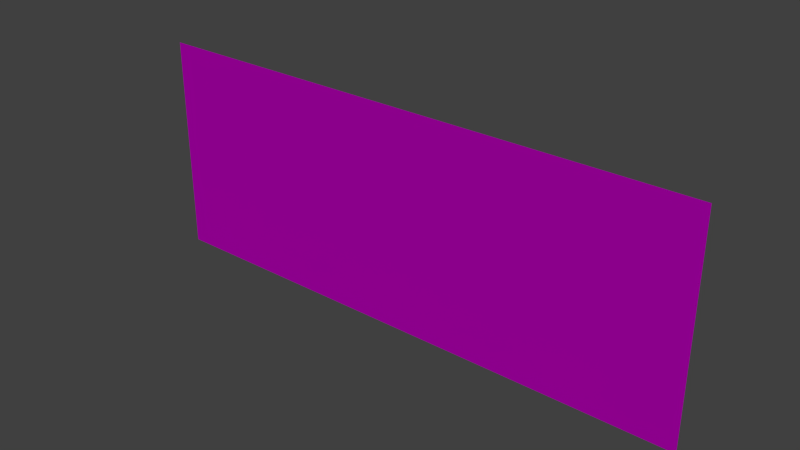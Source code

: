 # Source: architecture_water_backplane_2.blend  (saved by Blender 2.70.0; exported with 4.5.12 LTS)
import bpy
from mathutils import Matrix  # noqa: F401  (used for matrix-valued properties, if any)

bpy.ops.wm.read_factory_settings(use_empty=True)
scene = bpy.context.scene
scene.name = 'Scene'

# ---- collections
col_collection_1 = bpy.data.collections.new('Collection 1'); scene.collection.children.link(col_collection_1)

# ---- images (referenced by path relative to the original .blend; pixels are not part of the script)
import os
ASSET_DIR = os.environ.get("B2B_ASSET_DIR", "")  # directory of the original .blend (textures are referenced by path, not embedded)
HERE = os.path.dirname(os.path.abspath(__file__))  # packed textures are extracted next to this script under _unpacked/

def load_image(name, relpath, width, height, colorspace="sRGB"):
    """Load a texture the original file referenced (path relative to the .blend, or extracted next to this script)."""
    p = next((c for c in (os.path.join(HERE, relpath), os.path.join(ASSET_DIR, relpath)) if relpath and os.path.exists(c)), "")
    if p:
        img = bpy.data.images.load(p, check_existing=True)
        img.name = name
    else:  # same state as the original file: an image datablock whose file is absent (Cycles renders it pink)
        img = bpy.data.images.new(name, width, height)
        img.source = "FILE"
        img.filepath = "//" + (relpath or name)
    img.colorspace_settings.name = colorspace
    return img
img_architecture_divider_rock_2_diffuse_jpg = load_image('architecture_divider_rock_2_diffuse.jpg', 'Texturen/architecture_divider_rock_2_diffuse.jpg', 1024, 1024, 'sRGB')
img_architecture_divider_rock_2_normal_jpg = load_image('architecture_divider_rock_2_normal.jpg', 'Texturen/architecture_divider_rock_2_normal.jpg', 1024, 1024, 'sRGB')

# ---- materials (node trees are filled in below, after node groups)
mat_architecture_divider_earth_water_1_rock_2 = bpy.data.materials.new('architecture_divider_earth_water_1_rock_2')
mat_architecture_divider_earth_water_1_rock_2.alpha_threshold = 0.0
mat_architecture_divider_earth_water_1_rock_2.diffuse_color = (0.512, 0.512, 0.512, 1.0)
mat_architecture_divider_earth_water_1_rock_2.specular_color = (0.25, 0.25, 0.25)
mat_architecture_divider_earth_water_1_rock_2.roughness = 0.5
mat_architecture_divider_earth_water_1_rock_2.line_color = (0.0, 0.0, 0.0, 1.0)

# ---- material node trees
mat_architecture_divider_earth_water_1_rock_2.use_nodes = True; mat_architecture_divider_earth_water_1_rock_2.node_tree.nodes.clear()
_N = mat_architecture_divider_earth_water_1_rock_2.node_tree.nodes; _L = mat_architecture_divider_earth_water_1_rock_2.node_tree.links
n0 = _N.new('ShaderNodeOutputMaterial'); n0.name = 'Material Output'; n0.location = (300, 300)
n1 = _N.new('ShaderNodeBsdfDiffuse'); n1.name = 'Diffuse BSDF'; n1.location = (10, 300)
n2 = _N.new('ShaderNodeTexImage'); n2.name = 'Image Texture'; n2.location = (-569, 492)
n2.width = 140
n2.image = img_architecture_divider_rock_2_diffuse_jpg
n3 = _N.new('ShaderNodeTexCoord'); n3.name = 'Texture Coordinate'; n3.location = (-837, 317)
n4 = _N.new('ShaderNodeTexImage'); n4.name = 'Image Texture.001'; n4.location = (-553, 89)
n4.width = 140
n4.image = img_architecture_divider_rock_2_normal_jpg
n5 = _N.new('ShaderNodeNormalMap'); n5.name = 'Normal Map'; n5.location = (-286, 151)
_L.new(n1.outputs[0], n0.inputs[0])
_L.new(n3.outputs[2], n2.inputs[0])
_L.new(n3.outputs[2], n4.inputs[0])
_L.new(n4.outputs[0], n5.inputs[1])
_L.new(n2.outputs[0], n1.inputs[0])
_L.new(n5.outputs[0], n1.inputs[2])
n0.is_active_output = True

# ---- world
world_world = bpy.data.worlds.new('World'); scene.world = world_world
world_world.color = (0.05088, 0.05088, 0.05088)
world_world.use_sun_shadow = False
world_world.sun_shadow_jitter_overblur = 0.0
world_world.cycles.sampling_method = 'MANUAL'
world_world.cycles.sample_map_resolution = 256

# ---- meshes
me_plane = bpy.data.meshes.new('Plane')
me_plane.from_pydata([(-29.24, -14.3, -8.544), (33.76, -14.3, -8.544), (-29.24, -14.3, 15.93), (33.76, -14.3, 15.93)], [], [(0, 1, 3, 2)])
_uv = me_plane.uv_layers.new(name='UVMap')
_uv.uv.foreach_set('vector', [0.0001359, 0.0001359, 2.304, 0.000136, 2.304, 0.8013, 0.0001359, 0.8013])
me_plane.materials.append(mat_architecture_divider_earth_water_1_rock_2)
me_plane.use_remesh_preserve_volume = False
me_plane.use_remesh_preserve_attributes = False
me_plane.use_mirror_vertex_groups = False
me_plane.update()

# ---- objects
ob_plane = bpy.data.objects.new('Plane', me_plane)

# ---- transforms, parenting, visibility, modifiers, constraints
ob_plane.location = (74.24, 25.0, -20.96)
ob_plane.lineart.crease_threshold = 0.0

# ---- collection membership
col_collection_1.objects.link(ob_plane)

# ---- scene / render settings (as saved in the file)
scene.frame_start = 1; scene.frame_end = 250; scene.frame_set(1)
scene.render.engine = 'CYCLES'
scene.render.resolution_percentage = 50
scene.render.dither_intensity = 0.0
scene.cycles.use_denoising = False
scene.cycles.samples = 10
scene.cycles.sampling_pattern = 'TABULATED_SOBOL'
scene.cycles.light_sampling_threshold = 0.0
scene.cycles.use_adaptive_sampling = False
scene.cycles.use_light_tree = False
scene.cycles.blur_glossy = 0.0
scene.cycles.volume_bounces = 1
scene.cycles.pixel_filter_type = 'GAUSSIAN'
scene.cycles.sample_clamp_indirect = 0.0
scene.view_settings.view_transform = 'Standard'
bpy.context.view_layer.update()

# ---- added for rendering (the .blend has no active camera and no usable light): camera, sun
cam_auto = bpy.data.cameras.new('AutoCamera')
cam_auto.lens = 50.0
cam_auto.sensor_width = 36.0
cam_auto.clip_end = 1097.45
ob_auto_camera = bpy.data.objects.new('AutoCamera', cam_auto)
scene.collection.objects.link(ob_auto_camera)
ob_auto_camera.location = (139.033, -64.3398, 32.7622)
ob_auto_camera.rotation_euler = (1.09748, -7.21219e-08, 0.694738)
scene.camera = ob_auto_camera
light_auto_sun = bpy.data.lights.new('AutoSun', 'SUN')
light_auto_sun.energy = 3.0
light_auto_sun.angle = 0.0523599
ob_auto_sun = bpy.data.objects.new('AutoSun', light_auto_sun)
scene.collection.objects.link(ob_auto_sun)
ob_auto_sun.rotation_euler = (0.872665, 0.174533, 0.523599)
bpy.context.view_layer.update()
